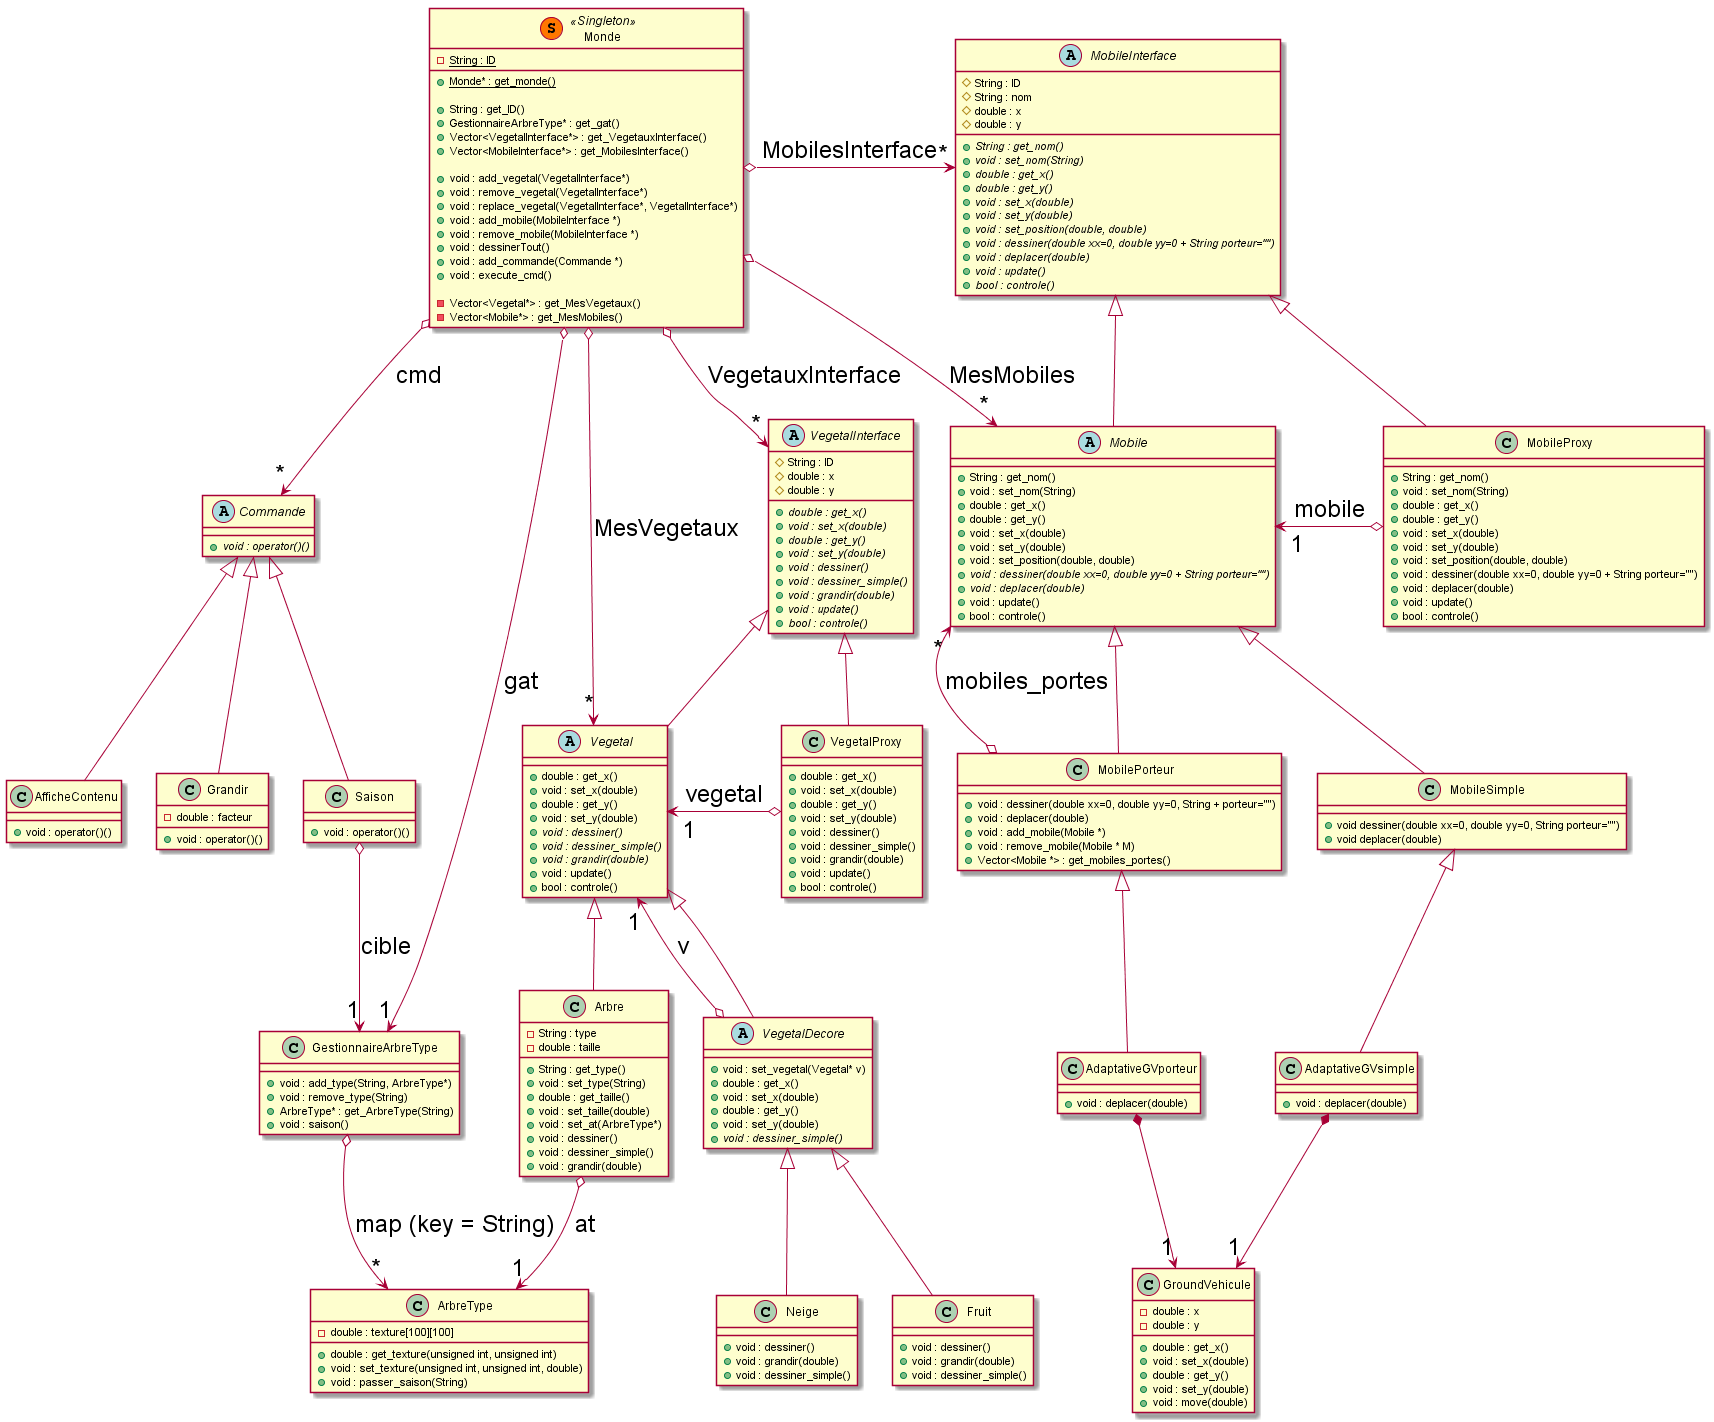

The diagram above was rendered by PlantUML. Its source (embedded in the PNG):
@startuml

skinparam activityArrowFontSize 24


Class AdaptativeGVporteur {

    + void : deplacer(double)
}



Class AdaptativeGVsimple {

    + void : deplacer(double)
}



Class AfficheContenu {
 
    + void : operator()()
}



Class Arbre {
    - String : type
    - double : taille

    + String : get_type()
    + void : set_type(String)
    + double : get_taille()
    + void : set_taille(double)
    + void : set_at(ArbreType*)
    + void : dessiner()
    + void : dessiner_simple() 
    + void : grandir(double)
}





Class ArbreType {
    - double : texture[100][100]


	+ double : get_texture(unsigned int, unsigned int) 
    + void : set_texture(unsigned int, unsigned int, double)
    + void : passer_saison(String)
}



abstract  Class Commande {
 
    + {abstract} void : operator()()
}



Class Fruit {


    + void : dessiner()
	+ void : grandir(double)
	+ void : dessiner_simple()
}



Class GestionnaireArbreType {


    + void : add_type(String, ArbreType*)
    + void : remove_type(String)
    + ArbreType* : get_ArbreType(String)
    + void : saison()
}



Class Grandir {
    - double : facteur


    + void : operator()()

}



Class GroundVehicule {
    - double : x
    - double : y

    + double : get_x()
    + void : set_x(double)
    + double : get_y()
    + void : set_y(double)
    + void : move(double)
 
}



abstract Class Mobile {
    + String : get_nom()
    + void : set_nom(String)
    + double : get_x()
    + double : get_y()
    + void : set_x(double)
    + void : set_y(double)
    + void : set_position(double, double)
    + {abstract} void : dessiner(double xx=0, double yy=0 + String porteur="")
    + {abstract} void : deplacer(double)
    + void : update()
    + bool : controle()

}



Class MobileProxy {
    + String : get_nom()
    + void : set_nom(String)
    + double : get_x()
    + double : get_y()
    + void : set_x(double)
    + void : set_y(double)
    + void : set_position(double, double)
    + void : dessiner(double xx=0, double yy=0 + String porteur="")
    + void : deplacer(double)
    + void : update()
    + bool : controle()
}


abstract Class MobileInterface {
    # String : ID
    # String : nom
    # double : x
    # double : y

    + {abstract} String : get_nom()
    + {abstract} void : set_nom(String)
    + {abstract} double : get_x()
    + {abstract} double : get_y()
    + {abstract} void : set_x(double)
    + {abstract} void : set_y(double)
    + {abstract} void : set_position(double, double)
    + {abstract} void : dessiner(double xx=0, double yy=0 + String porteur="")
    + {abstract} void : deplacer(double)
    + {abstract} void : update()
    + {abstract} bool : controle()
}



Class MobilePorteur {
 
	+ void : dessiner(double xx=0, double yy=0, String + porteur="")
    + void : deplacer(double) 
	+ void : add_mobile(Mobile *)
	+ void : remove_mobile(Mobile * M)
    + Vector<Mobile *> : get_mobiles_portes()

}



Class MobileSimple {

    + void dessiner(double xx=0, double yy=0, String porteur="") 
	+ void deplacer(double)

}



class Monde<< (S,#FF7700) Singleton >> {
    - {static} String : ID

    + {static} Monde* : get_monde()

    + String : get_ID()
    + GestionnaireArbreType* : get_gat()
    + Vector<VegetalInterface*> : get_VegetauxInterface()
    + Vector<MobileInterface*> : get_MobilesInterface()

   + void : add_vegetal(VegetalInterface*)
   + void : remove_vegetal(VegetalInterface*)
   + void : replace_vegetal(VegetalInterface*, VegetalInterface*)
   + void : add_mobile(MobileInterface *)
   + void : remove_mobile(MobileInterface *)
   + void : dessinerTout()
   + void : add_commande(Commande *)
   + void : execute_cmd()

   - Vector<Vegetal*> : get_MesVegetaux()
    - Vector<Mobile*> : get_MesMobiles()

}



Class Neige {

    + void : dessiner()
    + void : grandir(double)
    + void : dessiner_simple()
}



Class Saison {

   + void : operator()()
}



abstract Class Vegetal {

    + double : get_x()
    + void : set_x(double)
    + double : get_y()
    + void : set_y(double)
    + {abstract} void : dessiner()
    + {abstract} void : dessiner_simple()
    + {abstract} void : grandir(double)
    + void : update()
    + bool : controle()
}



Class VegetalProxy {
   + double : get_x()
   + void : set_x(double)
   + double : get_y()
   + void : set_y(double)
   + void : dessiner()
   + void : dessiner_simple()
   + void : grandir(double)
   + void : update()
   + bool : controle()
}


abstract Class VegetalInterface {
   # String : ID
   # double : x
   # double : y

   + {abstract} double : get_x()
   + {abstract} void : set_x(double)
   + {abstract} double : get_y()
   + {abstract} void : set_y(double)
   + {abstract} void : dessiner()
   + {abstract} void : dessiner_simple()
   + {abstract} void : grandir(double)
   + {abstract} void : update()
   + {abstract} bool : controle()
}




abstract Class VegetalDecore {

    + void : set_vegetal(Vegetal* v)
    + double : get_x()
    + void : set_x(double)
    + double : get_y()
    + void : set_y(double)
    + {abstract} void : dessiner_simple()

}



MobilePorteur <|-- AdaptativeGVporteur
MobileSimple <|-- AdaptativeGVsimple

VegetalInterface <|-- VegetalProxy
VegetalInterface <|-- Vegetal

MobileInterface <|-- MobileProxy
MobileInterface <|-- Mobile

Vegetal <|-- Arbre
Vegetal <|-- VegetalDecore

VegetalDecore <|-- Fruit
VegetalDecore <|-- Neige

Mobile <|-- MobilePorteur
Mobile <|-- MobileSimple

Commande <|-- AfficheContenu
Commande <|-- Grandir
Commande <|-- Saison

Arbre o--> "1" ArbreType : at
MobilePorteur o--> "*" Mobile : mobiles_portes

Monde o--> "1" GestionnaireArbreType : gat
Monde o--> "*" Commande : cmd
Monde o-> "*" MobileInterface : MobilesInterface
Monde o--> "*" Mobile : MesMobiles
Monde o--> "*" VegetalInterface : VegetauxInterface
Monde o--> "*" Vegetal : MesVegetaux


Saison o--> "1" GestionnaireArbreType : cible
VegetalDecore o--> "1" Vegetal : v
GestionnaireArbreType o--> "*" ArbreType : map (key = String)

VegetalProxy o-> " 1" Vegetal : vegetal
Mobile " 1" <-o MobileProxy : mobile


AdaptativeGVporteur *--> "1" GroundVehicule
AdaptativeGVsimple *--> "1" GroundVehicule


@enduml